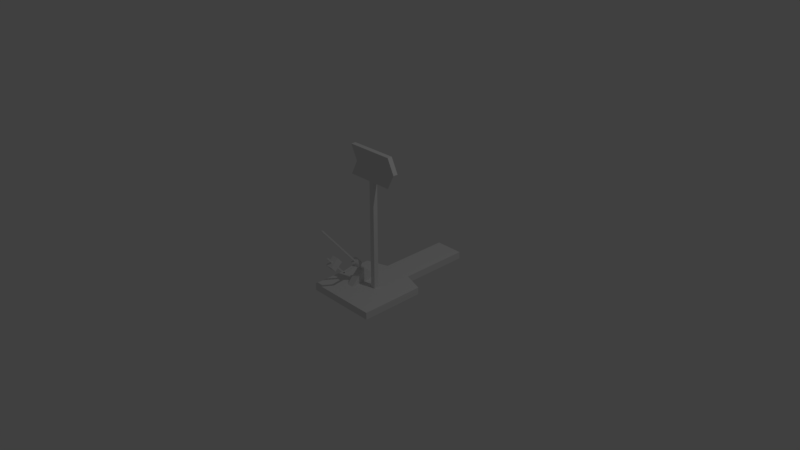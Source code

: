 # Source: switch_off.blend  (saved by Blender 2.79.0; exported with 4.5.12 LTS)
import bpy
from mathutils import Matrix  # noqa: F401  (used for matrix-valued properties, if any)

bpy.ops.wm.read_factory_settings(use_empty=True)
scene = bpy.context.scene
scene.name = 'Scene'

# ---- collections
col_collection_1 = bpy.data.collections.new('Collection 1'); scene.collection.children.link(col_collection_1)

# ---- materials (node trees are filled in below, after node groups)
mat_material = bpy.data.materials.new('Material')
mat_material.alpha_threshold = 0.0
mat_material.use_transparent_shadow = False
mat_material.roughness = 0.5
mat_material.line_color = (0.0, 0.0, 0.0, 1.0)

# ---- material node trees

# ---- world
world_world = bpy.data.worlds.new('World'); scene.world = world_world
world_world.color = (0.05088, 0.05088, 0.05088)
world_world.use_sun_shadow = False
world_world.sun_shadow_jitter_overblur = 0.0
world_world.cycles.sampling_method = 'MANUAL'

# ---- cameras
cam_camera = bpy.data.cameras.new('Camera')
cam_camera.clip_end = 100.0
cam_camera.lens = 35.0
cam_camera.sensor_width = 32.0
cam_camera.sensor_height = 18.0
cam_camera.ortho_scale = 7.314
cam_camera.dof.focus_distance = 0.0
cam_camera.dof.aperture_fstop = 128.0

# ---- lights
light_lamp = bpy.data.lights.new('Lamp', 'POINT')
light_lamp.transmission_factor = 0.0
light_lamp.cutoff_distance = 30.0
light_lamp.energy = 100.0
light_lamp.shadow_buffer_clip_start = 1.001
light_lamp.shadow_soft_size = 0.1
light_lamp.shadow_maximum_resolution = 0.006
light_lamp.use_absolute_resolution = True

# ---- meshes
me_cube_011 = bpy.data.meshes.new('Cube.011')
me_cube_011.from_pydata([(-1.0, -1.0, -1.0), (-1.0, -1.0, 1.0), (-1.0, 1.0, -1.0), (-1.0, 1.0, 1.0), (1.0, -1.0, -1.0), (1.0, -1.0, 1.0), (1.0, 1.0, -1.0), (1.0, 1.0, 1.0)], [], [(0, 1, 3, 2), (2, 3, 7, 6), (6, 7, 5, 4), (4, 5, 1, 0), (2, 6, 4, 0), (7, 3, 1, 5)])
me_cube_011.use_remesh_preserve_volume = False
me_cube_011.use_remesh_preserve_attributes = False
me_cube_011.use_mirror_vertex_groups = False
me_cube_011.update()
me_cube_009 = bpy.data.meshes.new('Cube.009')
me_cube_009.from_pydata([(-1.0, -1.0, -1.0), (-1.0, -1.0, 1.0), (-1.0, 1.0, -1.0), (-1.0, 1.0, 1.0), (1.0, -1.0, -1.0), (1.0, -1.0, 1.0), (1.0, 1.0, -1.0), (1.0, 1.0, 1.0)], [], [(0, 1, 3, 2), (2, 3, 7, 6), (6, 7, 5, 4), (4, 5, 1, 0), (2, 6, 4, 0), (7, 3, 1, 5)])
me_cube_009.use_remesh_preserve_volume = False
me_cube_009.use_remesh_preserve_attributes = False
me_cube_009.use_mirror_vertex_groups = False
me_cube_009.update()
me_cylinder = bpy.data.meshes.new('Cylinder')
me_cylinder.from_pydata([(0.0, 1.0, -1.0), (0.0, 1.0, 1.0), (0.1951, 0.9808, -1.0), (0.1951, 0.9808, 1.0), (0.3827, 0.9239, -1.0), (0.3827, 0.9239, 1.0), (0.5556, 0.8315, -1.0), (0.5556, 0.8315, 1.0), (0.7071, 0.7071, -1.0), (0.7071, 0.7071, 1.0), (0.8315, 0.5556, -1.0), (0.8315, 0.5556, 1.0), (0.9239, 0.3827, -1.0), (0.9239, 0.3827, 1.0), (0.9808, 0.1951, -1.0), (0.9808, 0.1951, 1.0), (1.0, 7.55e-08, -1.0), (1.0, 7.55e-08, 1.0), (0.9808, -0.1951, -1.0), (0.9808, -0.1951, 1.0), (0.9239, -0.3827, -1.0), (0.9239, -0.3827, 1.0), (0.8315, -0.5556, -1.0), (0.8315, -0.5556, 1.0), (0.7071, -0.7071, -1.0), (0.7071, -0.7071, 1.0), (0.5556, -0.8315, -1.0), (0.5556, -0.8315, 1.0), (0.3827, -0.9239, -1.0), (0.3827, -0.9239, 1.0), (0.1951, -0.9808, -1.0), (0.1951, -0.9808, 1.0), (-3.258e-07, -1.0, -1.0), (-3.258e-07, -1.0, 1.0), (-0.1951, -0.9808, -1.0), (-0.1951, -0.9808, 1.0), (-0.3827, -0.9239, -1.0), (-0.3827, -0.9239, 1.0), (-0.5556, -0.8315, -1.0), (-0.5556, -0.8315, 1.0), (-0.7071, -0.7071, -1.0), (-0.7071, -0.7071, 1.0), (-0.8315, -0.5556, -1.0), (-0.8315, -0.5556, 1.0), (-0.9239, -0.3827, -1.0), (-0.9239, -0.3827, 1.0), (-0.9808, -0.1951, -1.0), (-0.9808, -0.1951, 1.0), (-1.0, 9.656e-07, -1.0), (-1.0, 9.656e-07, 1.0), (-0.9808, 0.1951, -1.0), (-0.9808, 0.1951, 1.0), (-0.9239, 0.3827, -1.0), (-0.9239, 0.3827, 1.0), (-0.8315, 0.5556, -1.0), (-0.8315, 0.5556, 1.0), (-0.7071, 0.7071, -1.0), (-0.7071, 0.7071, 1.0), (-0.5556, 0.8315, -1.0), (-0.5556, 0.8315, 1.0), (-0.3827, 0.9239, -1.0), (-0.3827, 0.9239, 1.0), (-0.1951, 0.9808, -1.0), (-0.1951, 0.9808, 1.0)], [], [(0, 1, 3, 2), (2, 3, 5, 4), (4, 5, 7, 6), (6, 7, 9, 8), (8, 9, 11, 10), (10, 11, 13, 12), (12, 13, 15, 14), (14, 15, 17, 16), (16, 17, 19, 18), (18, 19, 21, 20), (20, 21, 23, 22), (22, 23, 25, 24), (24, 25, 27, 26), (26, 27, 29, 28), (28, 29, 31, 30), (30, 31, 33, 32), (32, 33, 35, 34), (34, 35, 37, 36), (36, 37, 39, 38), (38, 39, 41, 40), (40, 41, 43, 42), (42, 43, 45, 44), (44, 45, 47, 46), (46, 47, 49, 48), (48, 49, 51, 50), (50, 51, 53, 52), (52, 53, 55, 54), (54, 55, 57, 56), (56, 57, 59, 58), (58, 59, 61, 60), (3, 1, 63, 61, 59, 57, 55, 53, 51, 49, 47, 45, 43, 41, 39, 37, 35, 33, 31, 29, 27, 25, 23, 21, 19, 17, 15, 13, 11, 9, 7, 5), (60, 61, 63, 62), (62, 63, 1, 0), (0, 2, 4, 6, 8, 10, 12, 14, 16, 18, 20, 22, 24, 26, 28, 30, 32, 34, 36, 38, 40, 42, 44, 46, 48, 50, 52, 54, 56, 58, 60, 62)])
me_cylinder.use_remesh_preserve_volume = False
me_cylinder.use_remesh_preserve_attributes = False
me_cylinder.use_mirror_vertex_groups = False
me_cylinder.update()
me_cube_008 = bpy.data.meshes.new('Cube.008')
me_cube_008.from_pydata([(-1.0, -1.0, -1.0), (-1.0, -1.0, 1.0), (-1.0, 1.0, -1.0), (-1.0, 1.0, 1.0), (1.0, -1.0, -1.0), (1.0, -1.0, 1.0), (1.0, 1.0, -1.0), (1.0, 1.0, 1.0)], [], [(0, 1, 3, 2), (2, 3, 7, 6), (6, 7, 5, 4), (4, 5, 1, 0), (2, 6, 4, 0), (7, 3, 1, 5)])
me_cube_008.use_remesh_preserve_volume = False
me_cube_008.use_remesh_preserve_attributes = False
me_cube_008.use_mirror_vertex_groups = False
me_cube_008.update()
me_cube_007 = bpy.data.meshes.new('Cube.007')
me_cube_007.from_pydata([(-1.0, -1.0, -1.0), (-1.0, -1.0, 1.0), (-1.0, 1.0, -1.0), (-1.0, 1.0, 1.0), (1.0, -1.0, -1.0), (1.0, -1.0, 1.0), (1.0, 1.0, -1.0), (1.0, 1.0, 1.0), (-1.0, -0.697, 0.0), (1.0, -0.697, 0.0), (-1.0, 1.303, 0.0), (1.0, 1.303, 0.0)], [], [(0, 8, 1, 3, 10, 2), (6, 11, 7, 5, 9, 4), (2, 10, 11, 6), (2, 6, 4, 0), (7, 3, 1, 5), (4, 9, 8, 0), (9, 5, 1, 8), (10, 3, 7, 11)])
me_cube_007.use_remesh_preserve_volume = False
me_cube_007.use_remesh_preserve_attributes = False
me_cube_007.use_mirror_vertex_groups = False
me_cube_007.update()
me_cube_006 = bpy.data.meshes.new('Cube.006')
me_cube_006.from_pydata([(-1.0, -1.0, -1.0), (-1.0, 1.0, -1.0), (-1.0, 1.0, 1.0), (1.0, -1.0, -1.0), (1.0, 1.0, -1.0), (1.0, 1.0, 1.0)], [], [(1, 0, 2), (1, 2, 5, 4), (5, 3, 4), (1, 4, 3, 0), (5, 2, 0, 3)])
me_cube_006.use_remesh_preserve_volume = False
me_cube_006.use_remesh_preserve_attributes = False
me_cube_006.use_mirror_vertex_groups = False
me_cube_006.update()
me_cube_001 = bpy.data.meshes.new('Cube.001')
me_cube_001.from_pydata([(-1.0, -1.0, -1.0), (-1.0, -1.0, 1.0), (-1.0, 1.0, -1.0), (-1.0, 1.0, 1.0), (1.0, -1.0, -1.0), (1.0, -1.0, 1.0), (1.0, 1.0, -1.0), (1.0, 1.0, 1.0)], [], [(0, 1, 3, 2), (2, 3, 7, 6), (6, 7, 5, 4), (4, 5, 1, 0), (2, 6, 4, 0), (7, 3, 1, 5)])
me_cube_001.use_remesh_preserve_volume = False
me_cube_001.use_remesh_preserve_attributes = False
me_cube_001.use_mirror_vertex_groups = False
me_cube_001.update()
me_cube = bpy.data.meshes.new('Cube')
me_cube.from_pydata([(0.4, 1.0, -1.0), (1.0, -1.0, -1.0), (-1.0, -1.0, -1.0), (-0.4, 1.0, -1.0), (0.4, 1.0, 1.0), (1.0, -1.0, 1.0), (-1.0, -1.0, 1.0), (-0.4, 1.0, 1.0), (-1.0, -0.1, -1.0), (-1.0, -0.1, 1.0), (-0.4, 2.98e-07, -1.0), (1.0, -0.1, -1.0), (-0.4, 1.192e-07, 1.0), (0.4, -5.364e-07, 1.0), (1.0, -0.1, 1.0), (0.4, -5.96e-08, -1.0)], [], [(0, 15, 11, 1, 2, 8, 10, 3), (4, 7, 12, 9, 6, 5, 14, 13), (0, 4, 13, 15), (1, 5, 6, 2), (10, 12, 7, 3), (4, 0, 3, 7), (2, 6, 9, 8), (8, 9, 12, 10), (11, 14, 5, 1), (15, 13, 14, 11)])
me_cube.materials.append(mat_material)
me_cube.use_remesh_preserve_volume = False
me_cube.use_remesh_preserve_attributes = False
me_cube.use_mirror_vertex_groups = False
me_cube.update()
me_cube_010 = bpy.data.meshes.new('Cube.010')
me_cube_010.from_pydata([(-1.0, -1.0, -1.0), (-1.0, -1.0, 1.0), (-1.0, 1.0, -1.0), (-1.0, 1.0, 1.0), (1.0, -1.0, -1.0), (1.0, -1.0, 1.0), (1.0, 1.0, -1.0), (1.0, 1.0, 1.0)], [], [(0, 1, 3, 2), (2, 3, 7, 6), (6, 7, 5, 4), (4, 5, 1, 0), (2, 6, 4, 0), (7, 3, 1, 5)])
me_cube_010.use_remesh_preserve_volume = False
me_cube_010.use_remesh_preserve_attributes = False
me_cube_010.use_mirror_vertex_groups = False
me_cube_010.update()

# ---- objects
ob_cube_001 = bpy.data.objects.new('Cube.001', me_cube_011)
ob_balance_lever1 = bpy.data.objects.new('balance_lever1', me_cube_009)
ob_balance_hinge = bpy.data.objects.new('balance_hinge', me_cylinder)
ob_lever = bpy.data.objects.new('lever', me_cube_008)
ob_cube = bpy.data.objects.new('Cube', me_cube_007)
ob_pivot = bpy.data.objects.new('pivot', me_cube_006)
ob_sign_stand = bpy.data.objects.new('sign_stand', me_cube_001)
ob_base_plate = bpy.data.objects.new('base_plate', me_cube)
ob_lamp = bpy.data.objects.new('Lamp', light_lamp)
ob_camera = bpy.data.objects.new('Camera', cam_camera)
ob_balance_lever2 = bpy.data.objects.new('balance_lever2', me_cube_010)

# ---- transforms, parenting, visibility, modifiers, constraints
ob_cube_001.location = (-0.15, -0.46, -0.03)
ob_cube_001.rotation_euler = (0.6981, 0.0, 0.0)
ob_cube_001.scale = (0.05, 0.075, 0.05)
ob_cube_001.lineart.crease_threshold = 0.0
ob_balance_lever1.location = (-0.15, -0.22, -0.2)
ob_balance_lever1.rotation_euler = (1.745, 0.0, 0.0)
ob_balance_lever1.scale = (0.01, 0.01, 0.1)
ob_balance_lever1.lineart.crease_threshold = 0.0
ob_balance_hinge.location = (-0.15, -0.09, -0.15)
ob_balance_hinge.rotation_euler = (0.6981, 0.0, 0.0)
ob_balance_hinge.scale = (0.05, 0.05, 0.05)
ob_balance_hinge.lineart.crease_threshold = 0.0
ob_lever.location = (-0.15, -0.31, 0.11)
ob_lever.rotation_euler = (0.6981, 0.0, 0.0)
ob_lever.scale = (0.01, 0.01, 0.5)
ob_lever.lineart.crease_threshold = 0.0
ob_cube.location = (0.07, 0.0, 1.25)
ob_cube.rotation_euler = (0.0, 0.0, -1.571)
ob_cube.scale = (0.033, 0.33, 0.2)
ob_cube.lineart.crease_threshold = 0.0
ob_pivot.location = (-0.15, 0.0, -0.45)
ob_pivot.rotation_euler = (2.356, 0.0, 0.0)
ob_pivot.scale = (0.05, 0.15, 0.15)
ob_pivot.lineart.crease_threshold = 0.0
ob_sign_stand.location = (0.1, 0.0, 0.3)
ob_sign_stand.scale = (0.033, 0.033, 0.75)
ob_sign_stand.lineart.crease_threshold = 0.0
ob_base_plate.location = (0.0, 0.5, -0.5)
ob_base_plate.scale = (0.5, 1.0, 0.05)
ob_base_plate.lock_rotations_4d = False
ob_base_plate.empty_display_type = 'ARROWS'
ob_base_plate.lineart.crease_threshold = 0.0
ob_lamp.location = (4.076, 1.005, 5.904)
ob_lamp.rotation_euler = (0.6503, 0.05522, 1.866)
ob_lamp.lock_rotations_4d = False
ob_lamp.empty_display_type = 'ARROWS'
ob_lamp.color = (0.0, 0.0, 0.0, 0.0)
ob_lamp.lineart.crease_threshold = 0.0
ob_camera.location = (7.481, -6.508, 5.344)
ob_camera.rotation_euler = (1.109, 0.0, 0.8149)
ob_camera.lock_rotations_4d = False
ob_camera.empty_display_type = 'ARROWS'
ob_camera.color = (0.0, 0.0, 0.0, 0.0)
ob_camera.display_type = 'WIRE'
ob_camera.lineart.crease_threshold = 0.0
ob_balance_lever2.location = (-0.15, -0.438, -0.068)
ob_balance_lever2.rotation_euler = (0.6981, 0.0, 0.0)
ob_balance_lever2.scale = (0.01, 0.01, 0.2)
ob_balance_lever2.lineart.crease_threshold = 0.0

# ---- collection membership
col_collection_1.objects.link(ob_cube_001)
col_collection_1.objects.link(ob_balance_lever1)
col_collection_1.objects.link(ob_balance_hinge)
col_collection_1.objects.link(ob_lever)
col_collection_1.objects.link(ob_cube)
col_collection_1.objects.link(ob_pivot)
col_collection_1.objects.link(ob_sign_stand)
col_collection_1.objects.link(ob_base_plate)
col_collection_1.objects.link(ob_lamp)
col_collection_1.objects.link(ob_camera)
col_collection_1.objects.link(ob_balance_lever2)

# ---- scene / render settings (as saved in the file)
scene.camera = ob_camera
scene.frame_start = 1; scene.frame_end = 250; scene.frame_set(1)
scene.render.engine = 'BLENDER_EEVEE_NEXT'
scene.render.resolution_percentage = 50
scene.render.dither_intensity = 0.0
scene.cycles.use_denoising = False
scene.cycles.samples = 128
scene.cycles.sampling_pattern = 'TABULATED_SOBOL'
scene.cycles.use_adaptive_sampling = False
scene.cycles.use_light_tree = False
scene.cycles.blur_glossy = 0.0
scene.cycles.sample_clamp_indirect = 0.0
scene.view_settings.view_transform = 'Standard'
bpy.context.view_layer.update()
